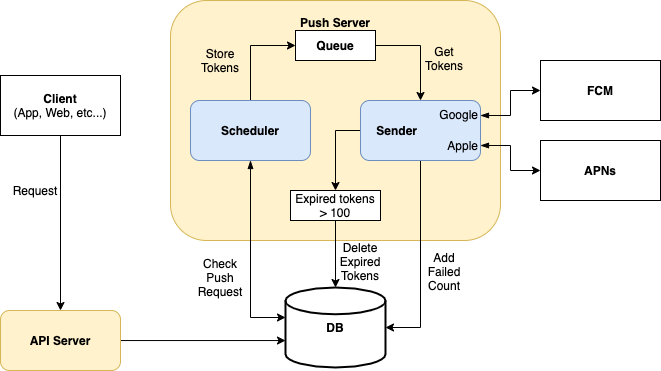

The diagram above was exported from draw.io. Its source (the exported page's mxGraphModel, read from the mxfile embedded in the PNG):
<mxGraphModel dx="1426" dy="771" grid="1" gridSize="10" guides="1" tooltips="1" connect="1" arrows="1" fold="1" page="1" pageScale="1" pageWidth="827" pageHeight="1169" math="0" shadow="0">
  <root>
    <mxCell id="bh7BqX2QGA-ZZxIH10w9-0" />
    <mxCell id="bh7BqX2QGA-ZZxIH10w9-1" parent="bh7BqX2QGA-ZZxIH10w9-0" />
    <mxCell id="bh7BqX2QGA-ZZxIH10w9-2" value="DB" style="strokeWidth=2;html=1;shape=mxgraph.flowchart.database;whiteSpace=wrap;fontStyle=1;" parent="bh7BqX2QGA-ZZxIH10w9-1" vertex="1">
      <mxGeometry x="375" y="517" width="100" height="80" as="geometry" />
    </mxCell>
    <mxCell id="bh7BqX2QGA-ZZxIH10w9-28" style="edgeStyle=orthogonalEdgeStyle;rounded=0;orthogonalLoop=1;jettySize=auto;html=1;exitX=0.5;exitY=1;exitDx=0;exitDy=0;entryX=0.5;entryY=0;entryDx=0;entryDy=0;startArrow=none;startFill=0;" parent="bh7BqX2QGA-ZZxIH10w9-1" source="bh7BqX2QGA-ZZxIH10w9-3" target="bh7BqX2QGA-ZZxIH10w9-27" edge="1">
      <mxGeometry relative="1" as="geometry" />
    </mxCell>
    <mxCell id="bh7BqX2QGA-ZZxIH10w9-3" value="&lt;b&gt;Client&lt;/b&gt;&lt;br&gt;(App, Web, etc...)" style="rounded=0;whiteSpace=wrap;html=1;" parent="bh7BqX2QGA-ZZxIH10w9-1" vertex="1">
      <mxGeometry x="90" y="305" width="120" height="60" as="geometry" />
    </mxCell>
    <mxCell id="bh7BqX2QGA-ZZxIH10w9-5" value="Push Server&lt;br&gt;&lt;br&gt;&lt;br&gt;&lt;br&gt;&lt;br&gt;&lt;br&gt;&lt;br&gt;&lt;br&gt;&lt;br&gt;&lt;br&gt;&lt;br&gt;&lt;br&gt;&lt;br&gt;&lt;br&gt;&lt;br&gt;" style="rounded=1;whiteSpace=wrap;html=1;fillColor=#fff2cc;fontStyle=1;strokeColor=#d6b656;" parent="bh7BqX2QGA-ZZxIH10w9-1" vertex="1">
      <mxGeometry x="260" y="230" width="330" height="240" as="geometry" />
    </mxCell>
    <mxCell id="bh7BqX2QGA-ZZxIH10w9-13" style="edgeStyle=orthogonalEdgeStyle;rounded=0;orthogonalLoop=1;jettySize=auto;html=1;exitX=0.5;exitY=0;exitDx=0;exitDy=0;entryX=0;entryY=0.5;entryDx=0;entryDy=0;" parent="bh7BqX2QGA-ZZxIH10w9-1" source="bh7BqX2QGA-ZZxIH10w9-6" target="bh7BqX2QGA-ZZxIH10w9-9" edge="1">
      <mxGeometry relative="1" as="geometry" />
    </mxCell>
    <mxCell id="bh7BqX2QGA-ZZxIH10w9-25" style="edgeStyle=orthogonalEdgeStyle;rounded=0;orthogonalLoop=1;jettySize=auto;html=1;exitX=0.5;exitY=1;exitDx=0;exitDy=0;entryX=0;entryY=0.375;entryDx=0;entryDy=0;entryPerimeter=0;startArrow=blockThin;startFill=1;" parent="bh7BqX2QGA-ZZxIH10w9-1" source="bh7BqX2QGA-ZZxIH10w9-6" target="bh7BqX2QGA-ZZxIH10w9-2" edge="1">
      <mxGeometry relative="1" as="geometry" />
    </mxCell>
    <mxCell id="bh7BqX2QGA-ZZxIH10w9-6" value="Scheduler" style="rounded=1;whiteSpace=wrap;html=1;fillColor=#dae8fc;fontStyle=1;strokeColor=#6c8ebf;" parent="bh7BqX2QGA-ZZxIH10w9-1" vertex="1">
      <mxGeometry x="280" y="330" width="120" height="60" as="geometry" />
    </mxCell>
    <mxCell id="bh7BqX2QGA-ZZxIH10w9-21" style="edgeStyle=orthogonalEdgeStyle;rounded=0;orthogonalLoop=1;jettySize=auto;html=1;exitX=1;exitY=0.25;exitDx=0;exitDy=0;entryX=0;entryY=0.5;entryDx=0;entryDy=0;startArrow=blockThin;startFill=1;" parent="bh7BqX2QGA-ZZxIH10w9-1" source="bh7BqX2QGA-ZZxIH10w9-7" target="bh7BqX2QGA-ZZxIH10w9-18" edge="1">
      <mxGeometry relative="1" as="geometry" />
    </mxCell>
    <mxCell id="bh7BqX2QGA-ZZxIH10w9-22" style="edgeStyle=orthogonalEdgeStyle;rounded=0;orthogonalLoop=1;jettySize=auto;html=1;exitX=1;exitY=0.75;exitDx=0;exitDy=0;entryX=0;entryY=0.5;entryDx=0;entryDy=0;startArrow=blockThin;startFill=1;" parent="bh7BqX2QGA-ZZxIH10w9-1" source="bh7BqX2QGA-ZZxIH10w9-7" target="bh7BqX2QGA-ZZxIH10w9-17" edge="1">
      <mxGeometry relative="1" as="geometry" />
    </mxCell>
    <mxCell id="NNVUMz3Ag0djfvYExlm4-4" style="edgeStyle=orthogonalEdgeStyle;rounded=0;orthogonalLoop=1;jettySize=auto;html=1;exitX=0;exitY=0.5;exitDx=0;exitDy=0;entryX=0.5;entryY=0;entryDx=0;entryDy=0;" edge="1" parent="bh7BqX2QGA-ZZxIH10w9-1" source="bh7BqX2QGA-ZZxIH10w9-7" target="NNVUMz3Ag0djfvYExlm4-0">
      <mxGeometry relative="1" as="geometry" />
    </mxCell>
    <mxCell id="NNVUMz3Ag0djfvYExlm4-5" style="edgeStyle=orthogonalEdgeStyle;rounded=0;orthogonalLoop=1;jettySize=auto;html=1;exitX=0.5;exitY=1;exitDx=0;exitDy=0;entryX=1;entryY=0.5;entryDx=0;entryDy=0;entryPerimeter=0;" edge="1" parent="bh7BqX2QGA-ZZxIH10w9-1" source="bh7BqX2QGA-ZZxIH10w9-7" target="bh7BqX2QGA-ZZxIH10w9-2">
      <mxGeometry relative="1" as="geometry" />
    </mxCell>
    <mxCell id="bh7BqX2QGA-ZZxIH10w9-7" value="&lt;b&gt;Sender&amp;nbsp; &amp;nbsp; &amp;nbsp; &amp;nbsp; &amp;nbsp; &amp;nbsp; &amp;nbsp;&amp;nbsp;&lt;/b&gt;" style="rounded=1;whiteSpace=wrap;html=1;fillColor=#dae8fc;strokeColor=#6c8ebf;" parent="bh7BqX2QGA-ZZxIH10w9-1" vertex="1">
      <mxGeometry x="450" y="330" width="120" height="60" as="geometry" />
    </mxCell>
    <mxCell id="bh7BqX2QGA-ZZxIH10w9-30" style="edgeStyle=orthogonalEdgeStyle;rounded=0;orthogonalLoop=1;jettySize=auto;html=1;entryX=0.5;entryY=0;entryDx=0;entryDy=0;startArrow=none;startFill=0;exitX=1;exitY=0.5;exitDx=0;exitDy=0;" parent="bh7BqX2QGA-ZZxIH10w9-1" source="bh7BqX2QGA-ZZxIH10w9-9" target="bh7BqX2QGA-ZZxIH10w9-7" edge="1">
      <mxGeometry relative="1" as="geometry" />
    </mxCell>
    <mxCell id="bh7BqX2QGA-ZZxIH10w9-9" value="Queue" style="rounded=0;whiteSpace=wrap;html=1;fontStyle=1" parent="bh7BqX2QGA-ZZxIH10w9-1" vertex="1">
      <mxGeometry x="385" y="260" width="80" height="30" as="geometry" />
    </mxCell>
    <mxCell id="bh7BqX2QGA-ZZxIH10w9-11" value="Check&lt;br&gt;Push Request" style="text;html=1;strokeColor=none;fillColor=none;align=center;verticalAlign=middle;whiteSpace=wrap;rounded=0;" parent="bh7BqX2QGA-ZZxIH10w9-1" vertex="1">
      <mxGeometry x="290" y="497" width="40" height="20" as="geometry" />
    </mxCell>
    <mxCell id="bh7BqX2QGA-ZZxIH10w9-14" value="Store&lt;br&gt;Tokens" style="text;html=1;strokeColor=none;fillColor=none;align=center;verticalAlign=middle;whiteSpace=wrap;rounded=0;" parent="bh7BqX2QGA-ZZxIH10w9-1" vertex="1">
      <mxGeometry x="290" y="280" width="40" height="20" as="geometry" />
    </mxCell>
    <mxCell id="bh7BqX2QGA-ZZxIH10w9-16" value="Get&lt;br&gt;Tokens" style="text;html=1;strokeColor=none;fillColor=none;align=center;verticalAlign=middle;whiteSpace=wrap;rounded=0;" parent="bh7BqX2QGA-ZZxIH10w9-1" vertex="1">
      <mxGeometry x="514" y="278" width="40" height="20" as="geometry" />
    </mxCell>
    <mxCell id="bh7BqX2QGA-ZZxIH10w9-17" value="APNs" style="rounded=0;whiteSpace=wrap;html=1;fillColor=none;fontStyle=1" parent="bh7BqX2QGA-ZZxIH10w9-1" vertex="1">
      <mxGeometry x="630" y="370" width="120" height="60" as="geometry" />
    </mxCell>
    <mxCell id="bh7BqX2QGA-ZZxIH10w9-18" value="FCM" style="rounded=0;whiteSpace=wrap;html=1;fillColor=none;fontStyle=1" parent="bh7BqX2QGA-ZZxIH10w9-1" vertex="1">
      <mxGeometry x="630" y="290" width="120" height="60" as="geometry" />
    </mxCell>
    <mxCell id="bh7BqX2QGA-ZZxIH10w9-23" value="Apple" style="text;html=1;strokeColor=none;fillColor=none;align=right;verticalAlign=middle;whiteSpace=wrap;rounded=0;" parent="bh7BqX2QGA-ZZxIH10w9-1" vertex="1">
      <mxGeometry x="530" y="365" width="40" height="20" as="geometry" />
    </mxCell>
    <mxCell id="bh7BqX2QGA-ZZxIH10w9-24" value="Google" style="text;html=1;strokeColor=none;fillColor=none;align=right;verticalAlign=middle;whiteSpace=wrap;rounded=0;" parent="bh7BqX2QGA-ZZxIH10w9-1" vertex="1">
      <mxGeometry x="530" y="334" width="40" height="20" as="geometry" />
    </mxCell>
    <mxCell id="bh7BqX2QGA-ZZxIH10w9-29" style="edgeStyle=orthogonalEdgeStyle;rounded=0;orthogonalLoop=1;jettySize=auto;html=1;entryX=0;entryY=0.663;entryDx=0;entryDy=0;entryPerimeter=0;startArrow=none;startFill=0;" parent="bh7BqX2QGA-ZZxIH10w9-1" source="bh7BqX2QGA-ZZxIH10w9-27" target="bh7BqX2QGA-ZZxIH10w9-2" edge="1">
      <mxGeometry relative="1" as="geometry" />
    </mxCell>
    <mxCell id="bh7BqX2QGA-ZZxIH10w9-27" value="API Server" style="rounded=1;whiteSpace=wrap;html=1;fillColor=#fff2cc;align=center;fontStyle=1;strokeColor=#d6b656;" parent="bh7BqX2QGA-ZZxIH10w9-1" vertex="1">
      <mxGeometry x="90" y="540" width="120" height="60" as="geometry" />
    </mxCell>
    <mxCell id="bh7BqX2QGA-ZZxIH10w9-31" value="Request" style="text;html=1;strokeColor=none;fillColor=none;align=center;verticalAlign=middle;whiteSpace=wrap;rounded=0;" parent="bh7BqX2QGA-ZZxIH10w9-1" vertex="1">
      <mxGeometry x="105" y="410" width="40" height="20" as="geometry" />
    </mxCell>
    <mxCell id="NNVUMz3Ag0djfvYExlm4-1" style="edgeStyle=orthogonalEdgeStyle;rounded=0;orthogonalLoop=1;jettySize=auto;html=1;exitX=0.5;exitY=1;exitDx=0;exitDy=0;entryX=0.5;entryY=0;entryDx=0;entryDy=0;entryPerimeter=0;" edge="1" parent="bh7BqX2QGA-ZZxIH10w9-1" source="NNVUMz3Ag0djfvYExlm4-0" target="bh7BqX2QGA-ZZxIH10w9-2">
      <mxGeometry relative="1" as="geometry" />
    </mxCell>
    <mxCell id="NNVUMz3Ag0djfvYExlm4-0" value="Expired tokens &amp;gt; 100" style="rounded=0;whiteSpace=wrap;html=1;" vertex="1" parent="bh7BqX2QGA-ZZxIH10w9-1">
      <mxGeometry x="380" y="420" width="90" height="30" as="geometry" />
    </mxCell>
    <mxCell id="NNVUMz3Ag0djfvYExlm4-2" value="Delete&lt;br&gt;Expired&lt;br&gt;Tokens" style="text;html=1;strokeColor=none;fillColor=none;align=center;verticalAlign=middle;whiteSpace=wrap;rounded=0;" vertex="1" parent="bh7BqX2QGA-ZZxIH10w9-1">
      <mxGeometry x="430" y="481" width="40" height="20" as="geometry" />
    </mxCell>
    <mxCell id="NNVUMz3Ag0djfvYExlm4-6" value="Add&lt;br&gt;Failed&lt;br&gt;Count" style="text;html=1;strokeColor=none;fillColor=none;align=center;verticalAlign=middle;whiteSpace=wrap;rounded=0;" vertex="1" parent="bh7BqX2QGA-ZZxIH10w9-1">
      <mxGeometry x="514" y="491" width="40" height="20" as="geometry" />
    </mxCell>
  </root>
</mxGraphModel>